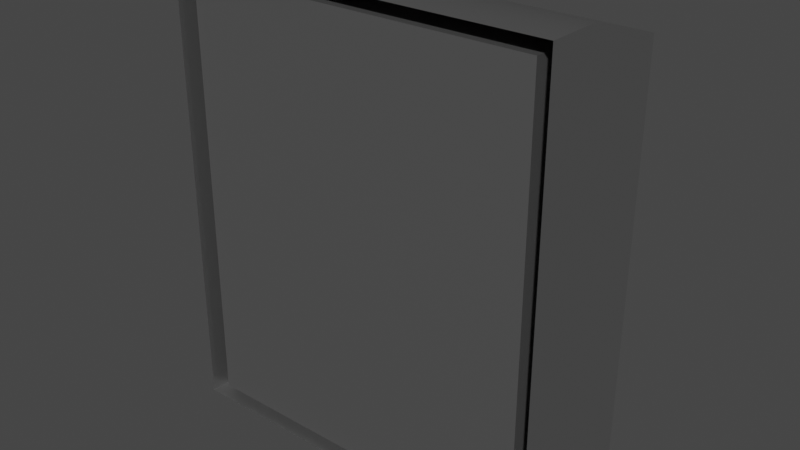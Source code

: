 # Source: prop-towel-dispenser.blend  (saved by Blender 2.93.21; exported with 4.5.12 LTS)
import bpy
from mathutils import Matrix  # noqa: F401  (used for matrix-valued properties, if any)

bpy.ops.wm.read_factory_settings(use_empty=True)
scene = bpy.context.scene
scene.name = 'Scene'

# ---- collections
col_collection = bpy.data.collections.new('Collection'); scene.collection.children.link(col_collection)

# ---- materials (node trees are filled in below, after node groups)
mat_metal = bpy.data.materials.new('metal')
mat_metal.use_backface_culling = True

# ---- material node trees
mat_metal.use_nodes = True; mat_metal.node_tree.nodes.clear()
_N = mat_metal.node_tree.nodes; _L = mat_metal.node_tree.links
n0 = _N.new('ShaderNodeBsdfPrincipled'); n0.name = 'Principled BSDF'; n0.location = (10, 300)
n0.distribution = 'GGX'
n0.subsurface_method = 'BURLEY'
n0.inputs[0].default_value = (0.3424, 0.3424, 0.3424, 1.0)
n0.inputs[1].default_value = 0.8235
n0.inputs[2].default_value = 0.3137
n0.inputs[3].default_value = 1.45
n0.inputs[27].default_value = (0.0, 0.0, 0.0, 1.0)
n0.inputs[28].default_value = 1.0
n1 = _N.new('ShaderNodeOutputMaterial'); n1.name = 'Material Output'; n1.location = (300, 300)
_L.new(n0.outputs[0], n1.inputs[0])
n1.is_active_output = True

# ---- world
world_world = bpy.data.worlds.new('World'); scene.world = world_world
world_world.use_nodes = True; world_world.node_tree.nodes.clear()
_N = world_world.node_tree.nodes; _L = world_world.node_tree.links
n0 = _N.new('ShaderNodeOutputWorld'); n0.name = 'World Output'; n0.location = (300, 300)
n1 = _N.new('ShaderNodeBackground'); n1.name = 'Background'; n1.location = (10, 300)
n1.inputs[0].default_value = (0.05088, 0.05088, 0.05088, 1.0)
_L.new(n1.outputs[0], n0.inputs[0])
n0.is_active_output = True
world_world.color = (0.05088, 0.05088, 0.05088)
world_world.use_sun_shadow = False
world_world.sun_shadow_jitter_overblur = 0.0

# ---- meshes
me_prop_towel_dispenser = bpy.data.meshes.new('prop-towel-dispenser')
me_prop_towel_dispenser.from_pydata([(-0.16, -0.05, -0.19), (-0.1337, 0.02673, -0.1806), (0.1337, -0.0008264, -0.19), (0.1337, 0.02673, -0.1806), (-0.16, 0.07, 0.166), (0.16, 0.07, 0.166), (0.16, -0.0008264, 0.19), (-0.1337, -0.0008264, -0.19), (-0.16, -0.0008264, -0.19), (-0.16, 0.07, -0.166), (0.16, 0.07, -0.166), (0.16, -0.0008264, -0.19), (-0.07033, -0.0008264, -0.19), (-8.019e-11, -0.01384, -0.19), (0.07033, -0.0008264, -0.19), (0.16, -0.05, 0.19), (0.0, -0.05, 0.19), (-0.16, -0.05, 0.19), (4.172e-09, 0.07, -0.166), (-4.172e-09, 0.07, 0.166), (-0.16, -0.0008264, 0.19), (0.0, -0.0008264, 0.19), (-8.019e-11, -0.05, -0.19), (0.16, -0.05, -0.19), (-0.07033, 0.02673, -0.1806), (4.599e-09, 0.04084, -0.1759), (0.07033, 0.02673, -0.1806), (0.05686, 0.02673, -0.1734), (0.1337, 0.02673, -0.1734), (0.1337, -0.0008264, -0.1828), (-0.1337, -0.0008264, -0.1828), (-0.07033, -0.0008264, -0.1828), (-8.019e-11, -0.01384, -0.1828), (0.07033, -0.0008264, -0.1828), (-0.1337, 0.02673, -0.1734), (-0.05686, 0.02673, -0.1734), (3.783e-09, 0.04084, -0.1686), (-0.1466, -0.04452, -0.1818), (-0.1466, -4.968e-05, -0.1818), (-0.1466, 0.064, -0.1601), (0.1466, 0.064, -0.1601), (0.1466, -4.968e-05, -0.1818), (3.773e-09, 0.064, -0.1601), (-8.019e-11, -0.04452, -0.1818), (0.1466, -0.04452, -0.1818), (-0.1466, -0.04452, 0.1772), (-0.1466, -4.969e-05, 0.1772), (-0.1466, 0.064, 0.1554), (0.1466, 0.064, 0.1554), (0.1466, -4.969e-05, 0.1772), (3.773e-09, 0.064, 0.1554), (0.0, -0.04452, 0.1772), (0.1466, -0.04452, 0.1772), (2.503e-08, -4.969e-05, 0.1772), (1.191e-08, 0.0371, 0.1762), (-0.009921, 0.0317, 0.1781), (-0.009921, 0.0209, 0.1819), (1.291e-08, 0.01551, 0.1839), (0.009921, 0.0209, 0.1819), (0.009921, 0.0317, 0.1781), (-0.003527, 0.07055, -0.08246), (-0.003527, 0.06345, -0.08246), (0.003527, 0.06345, -0.08246), (0.003952, 0.06345, -0.1459), (-0.003952, 0.07055, -0.1459), (-0.003952, 0.06345, -0.1459), (0.003527, 0.07055, -0.08246), (0.003952, 0.07055, -0.1459), (1.008e-08, 0.03635, 0.1824), (1.191e-08, 0.03795, 0.179), (-0.009921, 0.03256, 0.1809), (-0.007623, 0.0322, 0.1839), (-0.009921, 0.02176, 0.1847), (-0.007623, 0.02391, 0.1868), (1.291e-08, 0.01636, 0.1866), (1.285e-08, 0.01976, 0.1883), (0.009921, 0.02176, 0.1847), (0.007623, 0.02391, 0.1868), (0.009921, 0.03256, 0.1809), (0.007623, 0.0322, 0.1839)], [], [(11, 10, 5, 6, 15, 23), (26, 3, 28, 27), (20, 4, 9, 8, 0, 17), (14, 2, 23), (1, 7, 8, 9), (24, 1, 9), (2, 3, 10, 11), (7, 0, 8), (2, 11, 23), (3, 26, 10), (26, 25, 18, 10), (25, 24, 9, 18), (7, 12, 0), (12, 13, 22, 0), (13, 14, 23, 22), (5, 19, 21, 6), (19, 4, 20, 21), (24, 25, 36, 35), (12, 7, 30, 31), (4, 19, 60), (18, 64, 67), (6, 21, 16, 15), (21, 20, 17, 16), (1, 24, 35, 34), (13, 12, 31, 32), (7, 1, 34, 30), (2, 14, 33, 29), (25, 26, 27, 36), (3, 2, 29, 28), (14, 13, 32, 33), (33, 32, 43, 44), (29, 33, 44), (44, 41, 29), (29, 41, 40, 28), (28, 40, 27), (27, 40, 42, 36), (36, 42, 39, 35), (35, 39, 34), (34, 39, 38, 30), (38, 37, 30), (30, 37, 31), (32, 31, 37, 43), (62, 50, 61), (41, 44, 52, 49), (37, 38, 46, 45), (38, 39, 47, 46), (43, 37, 45, 51), (39, 42, 65), (44, 43, 51, 52), (40, 41, 49, 48), (49, 52, 51, 53), (48, 49, 53, 50), (53, 51, 45, 46), (50, 53, 46, 47), (58, 76, 74, 57), (56, 72, 70, 55), (55, 70, 69, 54), (59, 78, 76, 58), (57, 74, 72, 56), (54, 69, 78, 59), (66, 67, 63, 62), (67, 64, 65, 63), (64, 60, 61, 65), (60, 66, 62, 61), (19, 66, 60), (65, 42, 63), (5, 66, 19), (48, 50, 62), (9, 4, 60, 64), (10, 18, 67), (5, 10, 67, 66), (18, 9, 64), (42, 40, 63), (47, 39, 65, 61), (50, 47, 61), (40, 48, 62, 63), (71, 68, 69, 70), (73, 71, 70, 72), (75, 73, 72, 74), (77, 75, 74, 76), (79, 77, 76, 78), (68, 79, 78, 69), (71, 73, 75, 77, 79, 68)])
me_prop_towel_dispenser.polygons.foreach_set('use_smooth', [True] * 83)
_k = set([(0, 8), (1, 7), (1, 24), (2, 3), (2, 14), (3, 26), (4, 9), (4, 19), (4, 20), (5, 6), (5, 10), (5, 19), (6, 15), (7, 12), (8, 9), (9, 18), (10, 11), (10, 18), (11, 23), (12, 13), (13, 14), (17, 20), (24, 25), (25, 26), (27, 28), (27, 36), (28, 29), (29, 33), (30, 31), (30, 34), (31, 32), (32, 33), (34, 35), (35, 36), (37, 38), (37, 43), (37, 45), (38, 39), (39, 42), (39, 47), (40, 41), (40, 42), (40, 48), (41, 44), (43, 44), (44, 52), (45, 46), (45, 51), (46, 47), (47, 50), (48, 49), (48, 50), (49, 52), (51, 52), (60, 64), (60, 66), (61, 62), (61, 65), (62, 63), (63, 65), (64, 67), (66, 67), (68, 71), (68, 79), (69, 70), (69, 78), (70, 72), (71, 73), (72, 74), (73, 75), (74, 76), (75, 77), (76, 78), (77, 79)])
me_prop_towel_dispenser.attributes.new('sharp_edge', 'BOOLEAN', 'EDGE').data.foreach_set('value', [ (min(e.vertices), max(e.vertices)) in _k for e in me_prop_towel_dispenser.edges])
_uv = me_prop_towel_dispenser.uv_layers.new(name='UVMap')
_uv.uv.foreach_set('vector', [0.05064, 1.001, 0.0749, 0.9292, 0.4098, 0.9292, 0.4341, 1.001, 0.4341, 1.05, 0.05065, 1.05, 0.6638, 0.3314, 0.6645, 0.2675, 0.6718, 0.2675, 0.6709, 0.3451, 0.4341, 0.4743, 0.4098, 0.5458, 0.07494, 0.5457, 0.0507, 0.4742, 0.05071, 0.4246, 0.4341, 0.4247, -0.0007139, 0.8086, -0.0007132, 0.8725, -0.05041, 0.899, 0.01518, 0.6024, -0.0142, 0.6024, -0.0142, 0.5758, 0.06133, 0.5759, 0.01517, 0.6664, 0.01524, 0.6024, 0.06139, 0.5759, -0.01422, 0.8725, 0.01516, 0.8725, 0.06131, 0.899, -0.01422, 0.8991, -0.0006965, 0.6024, -0.05039, 0.5759, -0.0006934, 0.5759, -0.000713, 0.8725, -0.0007135, 0.899, -0.05041, 0.899, 0.01522, 0.8725, 0.01516, 0.8085, 0.06136, 0.899, 0.01515, 0.8085, 0.03013, 0.7375, 0.06121, 0.7375, 0.06135, 0.899, 0.03012, 0.7374, 0.01516, 0.6664, 0.06138, 0.5759, 0.06121, 0.7374, -0.0006968, 0.6024, -0.0007064, 0.6663, -0.05039, 0.5759, -0.0006039, 0.6664, -0.01366, 0.7375, -0.05016, 0.7375, -0.05035, 0.576, -0.01366, 0.7374, -0.0006125, 0.8085, -0.05036, 0.8989, -0.05015, 0.7374, 0.4234, 0.8989, 0.4233, 0.7375, 0.4988, 0.7375, 0.4988, 0.8989, 0.4233, 0.7375, 0.4234, 0.576, 0.4988, 0.576, 0.4988, 0.7375, 0.6619, 0.4886, 0.6676, 0.4164, 0.6749, 0.4164, 0.6693, 0.4755, 0.6574, 0.07101, 0.6582, 0.007028, 0.6655, 0.007116, 0.6647, 0.0711, 0.6267, -0.03169, 0.6186, 0.3216, 0.08504, 0.3128, -0.1159, 0.3212, -0.06924, 0.3121, -0.06945, 0.3304, 0.4853, 0.8989, 0.4853, 0.7375, 0.5349, 0.7375, 0.5349, 0.8989, 0.4853, 0.7375, 0.4853, 0.576, 0.5349, 0.576, 0.5349, 0.7375, 0.6613, 0.5408, 0.662, 0.4769, 0.6695, 0.4634, 0.6686, 0.5409, 0.6564, 0.1547, 0.6573, 0.08261, 0.6646, 0.08269, 0.6637, 0.1548, 0.6573, 0.07767, 0.6671, 0.04998, 0.6744, 0.05006, 0.6647, 0.07776, 0.6549, 0.2799, 0.6557, 0.2159, 0.663, 0.216, 0.6622, 0.28, 0.6679, 0.3921, 0.6639, 0.3197, 0.671, 0.333, 0.6752, 0.3921, 0.6649, 0.2372, 0.6558, 0.2093, 0.6631, 0.2093, 0.6722, 0.2373, 0.6558, 0.2043, 0.6567, 0.1322, 0.664, 0.1323, 0.6631, 0.2044, 0.1184, 0.3083, 0.1316, 0.2373, 0.1625, 0.2373, 0.1625, 0.3853, 0.1185, 0.3724, 0.1186, 0.3087, 0.1626, 0.3856, 0.1637, 0.3819, 0.1187, 0.3817, 0.1196, 0.3687, 0.1333, 0.3705, 0.1323, 0.3835, 0.06417, 0.3836, 0.104, 0.3706, 0.1044, 0.3721, 0.06452, 0.3852, 0.1044, 0.2947, 0.1045, 0.2948, 0.06458, 0.3853, 0.06464, 0.2374, 0.08952, 0.2374, 0.08952, 0.2375, 0.06464, 0.2375, 0.06458, 0.08956, 0.1045, 0.1801, 0.1044, 0.1802, 0.06453, 0.08969, 0.1044, 0.1028, 0.104, 0.1044, 0.06417, 0.09126, 0.1323, 0.09142, 0.1333, 0.1044, 0.1187, 0.0932, 0.1637, 0.09303, 0.1196, 0.1062, 0.1185, 0.1025, 0.1626, 0.0893, 0.1186, 0.1662, 0.1316, 0.2376, 0.1184, 0.1666, 0.1625, 0.08965, 0.1625, 0.2376, 0.5868, 0.2799, 1.104, 0.2884, 0.5867, 0.2962, 0.06282, 0.3597, 0.06283, 0.3148, 0.4252, 0.3148, 0.4252, 0.3597, 0.06283, 0.1601, 0.06283, 0.1153, 0.4252, 0.1152, 0.4252, 0.1601, 0.06283, 0.1153, 0.08478, 0.0506, 0.4032, 0.05059, 0.4252, 0.1152, 0.06286, 0.2375, 0.06283, 0.08948, 0.4252, 0.08947, 0.4252, 0.2375, 0.4053, 0.6219, 0.4043, 0.2881, 0.4367, 0.2972, 0.06282, 0.3854, 0.06286, 0.2375, 0.4252, 0.2375, 0.4252, 0.3854, 0.08477, 0.4243, 0.06282, 0.3597, 0.4252, 0.3597, 0.4032, 0.4243, 0.3691, 0.3854, 0.3242, 0.3854, 0.3242, 0.2375, 0.3691, 0.2375, 0.4239, 0.3854, 0.3556, 0.3854, 0.3556, 0.2375, 0.4239, 0.2375, 0.3691, 0.2375, 0.3242, 0.2375, 0.3242, 0.08947, 0.3691, 0.08947, 0.4239, 0.2375, 0.3556, 0.2375, 0.3556, 0.08947, 0.4239, 0.08947, 0.5357, 0.5639, 0.5386, 0.5639, 0.5386, 0.5755, 0.5357, 0.5754, 0.5352, 0.4245, 0.5382, 0.4244, 0.5382, 0.436, 0.5352, 0.4361, 0.5357, 0.4671, 0.5386, 0.4671, 0.5386, 0.4786, 0.5357, 0.4787, 0.5352, 0.5833, 0.5382, 0.5835, 0.5382, 0.595, 0.5352, 0.5949, 0.5357, 0.444, 0.5386, 0.4439, 0.5386, 0.4555, 0.5357, 0.4556, 0.5357, 0.5408, 0.5386, 0.5408, 0.5386, 0.5524, 0.5357, 0.5523, 0.5172, 0.7285, 0.5172, 0.5867, 0.5331, 0.5867, 0.5331, 0.7285, 0.5172, 0.7004, 0.5172, 0.6827, 0.5331, 0.6827, 0.5331, 0.7004, 0.5172, 0.7964, 0.5172, 0.6547, 0.5331, 0.6547, 0.5331, 0.7964, 0.5172, 0.59, 0.5172, 0.5743, 0.5331, 0.5743, 0.5331, 0.59, 0.6185, 0.3213, 0.0852, 0.33, 0.08517, 0.3136, 0.4366, 0.2975, 0.4041, 0.2885, 0.4365, 0.2794, 0.6267, 0.6745, 0.08504, 0.33, 0.6186, 0.3212, 1.109, -0.03636, 1.104, 0.2885, 0.5866, 0.28, -0.1125, -0.04713, 0.6302, -0.03116, 0.07983, 0.3124, -0.06532, 0.31, -0.1144, 0.6883, -0.1156, 0.3211, -0.06918, 0.3303, 0.6302, 0.6739, -0.1126, 0.6899, -0.06544, 0.3329, 0.07978, 0.3305, -0.116, 0.3213, -0.1147, -0.04582, -0.06937, 0.3123, 0.4043, 0.2885, 0.4053, -0.0452, 0.4367, 0.2795, 1.112, 0.6127, 0.4062, 0.623, 0.439, 0.2989, 0.5831, 0.297, 1.104, 0.2882, 1.109, 0.613, 0.5866, 0.2967, 0.4062, -0.0463, 1.112, -0.03604, 0.5831, 0.2796, 0.439, 0.2777, 0.5246, 0.4684, 0.5246, 0.4773, 0.5221, 0.4786, 0.5221, 0.4671, 0.5181, 0.4258, 0.5181, 0.4346, 0.5156, 0.436, 0.5156, 0.4244, 0.5116, 0.4453, 0.5116, 0.4542, 0.5091, 0.4555, 0.5091, 0.4439, 0.5116, 0.5653, 0.5116, 0.5742, 0.5091, 0.5755, 0.5091, 0.5639, 0.5181, 0.5848, 0.5181, 0.5937, 0.5156, 0.595, 0.5156, 0.5835, 0.5246, 0.5422, 0.5246, 0.551, 0.5221, 0.5524, 0.5221, 0.5408, 0.5486, 0.5088, 0.5563, 0.5133, 0.5563, 0.5221, 0.5486, 0.5266, 0.5409, 0.5221, 0.5409, 0.5133])
me_prop_towel_dispenser.materials.append(mat_metal)
me_prop_towel_dispenser.use_remesh_fix_poles = True
me_prop_towel_dispenser.use_remesh_preserve_attributes = False
me_prop_towel_dispenser.update()

# ---- objects
ob_prop_towel_dispenser = bpy.data.objects.new('prop-towel-dispenser', me_prop_towel_dispenser)

# ---- transforms, parenting, visibility, modifiers, constraints
ob_prop_towel_dispenser.location = (0.0, 0.0, 0.0)
_m = ob_prop_towel_dispenser.modifiers.new('EdgeSplit', 'EDGE_SPLIT')
_m.use_edge_angle = False

# ---- collection membership
col_collection.objects.link(ob_prop_towel_dispenser)

# ---- scene / render settings (as saved in the file)
scene.frame_start = 0; scene.frame_end = 250; scene.frame_set(1)
scene.render.engine = 'CYCLES'
scene.render.fps = 30
scene.cycles.use_denoising = False
scene.cycles.samples = 128
scene.cycles.sampling_pattern = 'TABULATED_SOBOL'
scene.cycles.use_adaptive_sampling = False
scene.cycles.use_light_tree = False
scene.view_settings.view_transform = 'Filmic'
bpy.context.view_layer.update()

# ---- added for rendering (the .blend has no active camera and no usable light): camera, sun
cam_auto = bpy.data.cameras.new('AutoCamera')
cam_auto.lens = 50.0
cam_auto.sensor_width = 36.0
cam_auto.clip_end = 1000.0
ob_auto_camera = bpy.data.objects.new('AutoCamera', cam_auto)
scene.collection.objects.link(ob_auto_camera)
ob_auto_camera.location = (0.472981, -0.557303, 0.378384)
ob_auto_camera.rotation_euler = (1.09748, -7.21219e-08, 0.694738)
scene.camera = ob_auto_camera
light_auto_sun = bpy.data.lights.new('AutoSun', 'SUN')
light_auto_sun.energy = 3.0
light_auto_sun.angle = 0.0523599
ob_auto_sun = bpy.data.objects.new('AutoSun', light_auto_sun)
scene.collection.objects.link(ob_auto_sun)
ob_auto_sun.rotation_euler = (0.872665, 0.174533, 0.523599)
bpy.context.view_layer.update()
